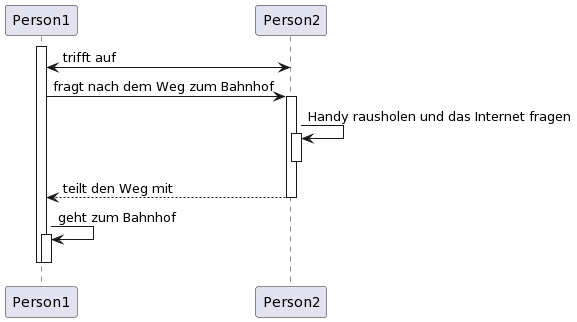

The diagram above was rendered by PlantUML. Its source (embedded in the PNG):
@startuml
participant Person1

participant Person2


activate Person1
Person1 <-> Person2 : trifft auf



Person1 -> Person2 : fragt nach dem Weg zum Bahnhof
activate Person2
Person2 -> Person2 :Handy rausholen und das Internet fragen
activate Person2
deactivate Person2

Person2 --> Person1 : teilt den Weg mit
deactivate Person2
Person1 -> Person1 : geht zum Bahnhof
activate Person1
deactivate Person1
deactivate Person1
@enduml